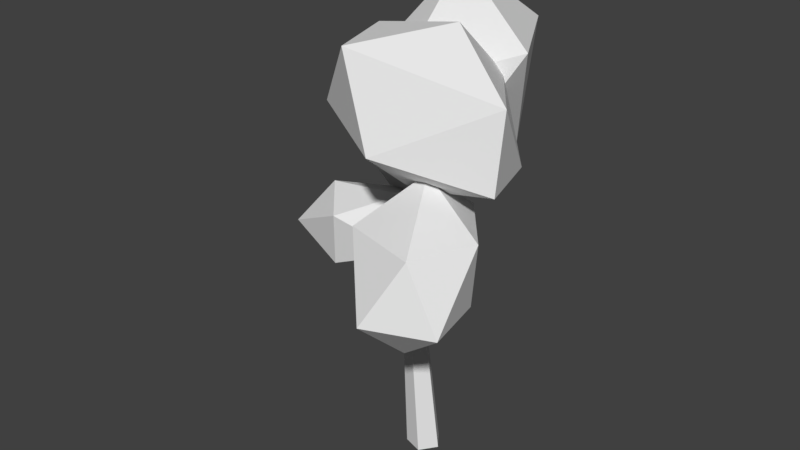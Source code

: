 # Source: tree.blend  (saved by Blender 2.79.0; exported with 4.5.12 LTS)
import bpy
from mathutils import Matrix  # noqa: F401  (used for matrix-valued properties, if any)

bpy.ops.wm.read_factory_settings(use_empty=True)
scene = bpy.context.scene
scene.name = 'Scene'

# ---- collections
col_collection_1 = bpy.data.collections.new('Collection 1'); scene.collection.children.link(col_collection_1)

# ---- materials (node trees are filled in below, after node groups)
mat_mat = bpy.data.materials.new('Mat')
mat_mat.alpha_threshold = 0.0
mat_mat.use_transparent_shadow = False
mat_mat.roughness = 0.5

# ---- material node trees

# ---- world
world_world = bpy.data.worlds.new('World'); scene.world = world_world
world_world.color = (0.05088, 0.05088, 0.05088)
world_world.use_sun_shadow = False
world_world.sun_shadow_jitter_overblur = 0.0
world_world.cycles.sampling_method = 'MANUAL'

# ---- meshes
me_tree01_001 = bpy.data.meshes.new('tree01.001')
me_tree01_001.from_pydata([(-103.9, 234.9, 5.068), (-101.0, 237.1, 0.0), (-103.9, 234.9, -5.068), (-108.6, 231.3, -3.132), (-108.6, 231.3, 3.132), (62.06, 316.3, 77.88), (56.36, 318.6, 79.2), (54.65, 316.3, 84.79), (59.28, 312.7, 86.93), (63.86, 312.7, 82.66), (-116.5, 426.5, -136.8), (17.59, 441.1, -148.4), (-93.98, 319.7, -155.4), (-13.23, 509.1, -62.76), (77.14, 442.1, -41.55), (29.58, 320.5, -102.3), (-94.63, 240.8, -66.2), (-185.0, 307.5, -87.43), (8.197, 314.9, 8.632), (-130.8, 355.9, -4.42), (-23.89, 405.2, 28.94), (49.47, 481.0, 24.17), (-32.99, 457.2, 82.56), (114.8, 423.7, 43.84), (-61.16, 454.8, 0.2101), (-84.04, 385.9, 49.51), (11.32, 370.6, 103.0), (115.7, 346.9, 57.27), (9.393, 316.2, 35.53), (53.29, 420.7, -38.6), (89.9, 342.2, -21.74), (-14.58, 373.5, -4.194), (113.5, 309.7, 75.34), (41.14, 348.9, 54.35), (86.05, 310.1, 139.1), (54.16, 303.1, 1.375), (-12.98, 302.1, 26.76), (5.277, 308.3, 115.0), (56.35, 248.1, 168.4), (123.4, 249.1, 143.2), (101.7, 239.9, 66.96), (68.08, 202.8, 118.9), (30.78, 249.7, 51.27), (-4.279, 239.7, 99.31), (-90.52, 257.9, 38.66), (-41.17, 279.0, -8.981), (-128.1, 270.6, -4.553), (-17.65, 230.8, 18.39), (-13.92, 230.4, -42.18), (-83.53, 257.2, -58.51), (-154.6, 224.8, -38.94), (-158.5, 225.2, 21.51), (-97.27, 198.5, 30.92), (-133.2, 177.7, -13.78), (-59.43, 197.1, -18.09), (-85.36, 197.3, -61.96), (3.992, 0.0, 17.78), (-9.434, 125.0, 12.93), (-24.63, 125.0, 7.989), (-16.91, 0.0, 10.99), (16.91, 0.0, 0.0), (-0.04219, 125.0, 0.0), (-9.434, 125.0, -12.93), (11.85, 269.2, 13.55), (18.04, 269.2, 22.08), (-24.63, 125.0, -7.989), (1.816, 269.2, 16.81), (1.816, 269.2, 27.35), (11.85, 269.2, 30.61), (-37.82, 418.3, -19.45), (-34.16, 420.0, -13.9), (-43.75, 415.5, -17.33), (-43.75, 415.5, -10.46), (-37.82, 418.3, -8.343), (0.537, 207.5, 8.164), (44.08, 247.1, 58.61), (45.89, 243.5, 63.38), (3.251, 202.0, 15.34), (-8.029, 210.8, 10.15), (38.39, 249.3, 59.93), (-10.61, 207.5, 18.56), (36.67, 247.1, 65.52), (-3.638, 202.0, 21.77), (41.31, 243.5, 67.65), (-10.98, 126.0, 7.621), (-77.57, 165.6, 5.068), (-82.29, 162.0, 3.132), (-18.08, 120.6, 4.71), (-6.592, 129.4, 0.0), (-74.65, 167.9, 0.0), (-10.98, 126.0, -7.621), (-77.57, 165.6, -5.068), (-18.08, 120.6, -4.71), (-82.29, 162.0, -3.132), (-39.46, 417.5, -13.9), (3.992, 0.0, -17.78), (-16.91, 0.0, -10.99)], [], [(0, 1, 2, 3, 4), (5, 6, 7, 8, 9), (10, 11, 12), (10, 13, 11), (13, 14, 11), (14, 15, 11), (15, 12, 11), (16, 12, 15), (17, 12, 16), (17, 10, 12), (14, 18, 15), (19, 20, 13), (20, 14, 13), (20, 18, 14), (20, 19, 18), (19, 16, 18), (19, 17, 16), (18, 16, 15), (10, 17, 19), (10, 19, 13), (21, 22, 23), (21, 24, 22), (24, 25, 22), (25, 26, 22), (26, 23, 22), (27, 23, 26), (28, 27, 26), (25, 28, 26), (29, 30, 31), (29, 31, 24), (31, 25, 24), (31, 28, 25), (31, 30, 28), (30, 27, 28), (30, 23, 27), (30, 29, 23), (21, 23, 29), (21, 29, 24), (32, 33, 34), (32, 35, 33), (35, 36, 33), (36, 37, 33), (37, 34, 33), (38, 34, 37), (39, 34, 38), (39, 32, 34), (40, 41, 42), (40, 42, 35), (42, 36, 35), (42, 43, 36), (42, 41, 43), (41, 38, 43), (41, 39, 38), (41, 40, 39), (32, 39, 40), (32, 40, 35), (36, 43, 37), (43, 38, 37), (44, 45, 46), (44, 47, 45), (47, 48, 45), (48, 49, 45), (49, 46, 45), (50, 46, 49), (51, 46, 50), (51, 44, 46), (52, 53, 54), (52, 54, 47), (54, 48, 47), (54, 55, 48), (54, 53, 55), (53, 50, 55), (53, 51, 50), (53, 52, 51), (44, 51, 52), (44, 52, 47), (48, 55, 49), (55, 50, 49), (56, 57, 58, 59), (60, 61, 57, 56), (62, 63, 64, 61), (65, 66, 63, 62), (58, 67, 66, 65), (57, 68, 67, 58), (61, 64, 68, 57), (63, 69, 70, 64), (66, 71, 69, 63), (67, 72, 71, 66), (68, 73, 72, 67), (64, 70, 73, 68), (74, 75, 76, 77), (78, 79, 75, 74), (80, 81, 79, 78), (82, 83, 81, 80), (77, 76, 83, 82), (75, 5, 9, 76), (79, 6, 5, 75), (81, 7, 6, 79), (83, 8, 7, 81), (76, 9, 8, 83), (84, 85, 86, 87), (88, 89, 85, 84), (90, 91, 89, 88), (92, 93, 91, 90), (87, 86, 93, 92), (85, 0, 4, 86), (89, 1, 0, 85), (91, 2, 1, 89), (93, 3, 2, 91), (86, 4, 3, 93), (69, 94, 70), (71, 94, 69), (72, 94, 71), (73, 94, 72), (70, 94, 73), (95, 62, 61, 60), (96, 65, 62, 95), (59, 58, 65, 96)])
_uv = me_tree01_001.uv_layers.new(name='UVMap')
_uv.uv.foreach_set('vector', [0.2547, 0.2688, 0.2582, 0.2703, 0.2616, 0.2688, 0.2603, 0.2663, 0.2561, 0.2663, 0.2052, 0.3243, 0.2043, 0.3258, 0.2004, 0.3243, 0.199, 0.3218, 0.2019, 0.3218, 0.3761, 0.7539, 0.3608, 0.7546, 0.39, 0.6747, 0.3761, 0.7539, 0.3022, 0.8044, 0.3608, 0.7546, 0.3022, 0.8044, 0.2745, 0.748, 0.3608, 0.7546, 0.2745, 0.748, 0.3311, 0.6645, 0.3608, 0.7546, 0.3311, 0.6645, 0.39, 0.6747, 0.3608, 0.7546, 0.3299, 0.6149, 0.39, 0.6747, 0.3311, 0.6645, 0.3576, 0.671, 0.39, 0.6747, 0.3299, 0.6149, 0.3576, 0.671, 0.3761, 0.7539, 0.39, 0.6747, 0.2745, 0.748, 0.2559, 0.6592, 0.3311, 0.6645, 0.2872, 0.7001, 0.263, 0.7278, 0.3022, 0.8044, 0.263, 0.7278, 0.2745, 0.748, 0.3022, 0.8044, 0.263, 0.7278, 0.2559, 0.6592, 0.2745, 0.748, 0.263, 0.7278, 0.2872, 0.7001, 0.2559, 0.6592, 0.2872, 0.7001, 0.3299, 0.6149, 0.2559, 0.6592, 0.2872, 0.7001, 0.3576, 0.671, 0.3299, 0.6149, 0.2559, 0.6592, 0.3299, 0.6149, 0.3311, 0.6645, 0.3761, 0.7539, 0.3576, 0.671, 0.2872, 0.7001, 0.3761, 0.7539, 0.2872, 0.7001, 0.3022, 0.8044, 0.6251, 0.8476, 0.5822, 0.8302, 0.6106, 0.8056, 0.6251, 0.8476, 0.6426, 0.8284, 0.5822, 0.8302, 0.6426, 0.8284, 0.6065, 0.7778, 0.5822, 0.8302, 0.6065, 0.7778, 0.5672, 0.7666, 0.5822, 0.8302, 0.5672, 0.7666, 0.6106, 0.8056, 0.5822, 0.8302, 0.6008, 0.7492, 0.6106, 0.8056, 0.5672, 0.7666, 0.6167, 0.7267, 0.6008, 0.7492, 0.5672, 0.7666, 0.6065, 0.7778, 0.6167, 0.7267, 0.5672, 0.7666, 0.6711, 0.8034, 0.6588, 0.7458, 0.6459, 0.7687, 0.6711, 0.8034, 0.6459, 0.7687, 0.6426, 0.8284, 0.6459, 0.7687, 0.6065, 0.7778, 0.6426, 0.8284, 0.6459, 0.7687, 0.6167, 0.7267, 0.6065, 0.7778, 0.6459, 0.7687, 0.6588, 0.7458, 0.6167, 0.7267, 0.6588, 0.7458, 0.6008, 0.7492, 0.6167, 0.7267, 0.6588, 0.7458, 0.6106, 0.8056, 0.6008, 0.7492, 0.6588, 0.7458, 0.6711, 0.8034, 0.6106, 0.8056, 0.6251, 0.8476, 0.6106, 0.8056, 0.6711, 0.8034, 0.6251, 0.8476, 0.6711, 0.8034, 0.6426, 0.8284, 0.2291, 0.6622, 0.2445, 0.6909, 0.1823, 0.6624, 0.2291, 0.6622, 0.2834, 0.6573, 0.2445, 0.6909, 0.2834, 0.6573, 0.2648, 0.6566, 0.2445, 0.6909, 0.2648, 0.6566, 0.2, 0.6611, 0.2445, 0.6909, 0.2, 0.6611, 0.1823, 0.6624, 0.2445, 0.6909, 0.1608, 0.617, 0.1823, 0.6624, 0.2, 0.6611, 0.1793, 0.6177, 0.1823, 0.6624, 0.1608, 0.617, 0.1793, 0.6177, 0.2291, 0.6622, 0.1823, 0.6624, 0.2353, 0.6109, 0.1971, 0.5837, 0.2468, 0.6181, 0.2353, 0.6109, 0.2468, 0.6181, 0.2834, 0.6573, 0.2468, 0.6181, 0.2648, 0.6566, 0.2834, 0.6573, 0.2468, 0.6181, 0.2115, 0.6108, 0.2648, 0.6566, 0.2468, 0.6181, 0.1971, 0.5837, 0.2115, 0.6108, 0.1971, 0.5837, 0.1608, 0.617, 0.2115, 0.6108, 0.1971, 0.5837, 0.1793, 0.6177, 0.1608, 0.617, 0.1971, 0.5837, 0.2353, 0.6109, 0.1793, 0.6177, 0.2291, 0.6622, 0.1793, 0.6177, 0.2353, 0.6109, 0.2291, 0.6622, 0.2353, 0.6109, 0.2834, 0.6573, 0.2648, 0.6566, 0.2115, 0.6108, 0.2, 0.6611, 0.2115, 0.6108, 0.1608, 0.617, 0.2, 0.6611, 0.6144, 0.6838, 0.6494, 0.6993, 0.6461, 0.6932, 0.6144, 0.6838, 0.6293, 0.664, 0.6494, 0.6993, 0.6293, 0.664, 0.6738, 0.6637, 0.6494, 0.6993, 0.6738, 0.6637, 0.6857, 0.6833, 0.6494, 0.6993, 0.6857, 0.6833, 0.6461, 0.6932, 0.6494, 0.6993, 0.6714, 0.6596, 0.6461, 0.6932, 0.6857, 0.6833, 0.627, 0.6599, 0.6461, 0.6932, 0.6714, 0.6596, 0.627, 0.6599, 0.6144, 0.6838, 0.6461, 0.6932, 0.6201, 0.6403, 0.6529, 0.625, 0.6561, 0.6393, 0.6201, 0.6403, 0.6561, 0.6393, 0.6293, 0.664, 0.6561, 0.6393, 0.6738, 0.6637, 0.6293, 0.664, 0.6561, 0.6393, 0.6883, 0.6394, 0.6738, 0.6637, 0.6561, 0.6393, 0.6529, 0.625, 0.6883, 0.6394, 0.6529, 0.625, 0.6714, 0.6596, 0.6883, 0.6394, 0.6529, 0.625, 0.627, 0.6599, 0.6714, 0.6596, 0.6529, 0.625, 0.6201, 0.6403, 0.627, 0.6599, 0.6144, 0.6838, 0.627, 0.6599, 0.6201, 0.6403, 0.6144, 0.6838, 0.6201, 0.6403, 0.6293, 0.664, 0.6738, 0.6637, 0.6883, 0.6394, 0.6857, 0.6833, 0.6883, 0.6394, 0.6714, 0.6596, 0.6857, 0.6833, 0.2461, 0.1089, 0.2494, 0.194, 0.2527, 0.194, 0.2507, 0.1089, 0.2582, 0.1089, 0.2582, 0.194, 0.2494, 0.194, 0.2461, 0.1089, 0.267, 0.194, 0.249, 0.2922, 0.2432, 0.2922, 0.2582, 0.194, 0.2636, 0.194, 0.2467, 0.2922, 0.249, 0.2922, 0.267, 0.194, 0.2527, 0.194, 0.2396, 0.2922, 0.2467, 0.2922, 0.2636, 0.194, 0.2494, 0.194, 0.2373, 0.2922, 0.2396, 0.2922, 0.2527, 0.194, 0.2582, 0.194, 0.2432, 0.2922, 0.2373, 0.2922, 0.2494, 0.194, 0.249, 0.2922, 0.2714, 0.3937, 0.2677, 0.3948, 0.2432, 0.2922, 0.2467, 0.2922, 0.27, 0.3918, 0.2714, 0.3937, 0.249, 0.2922, 0.2396, 0.2922, 0.2653, 0.3918, 0.27, 0.3918, 0.2467, 0.2922, 0.2373, 0.2922, 0.2639, 0.3937, 0.2653, 0.3918, 0.2396, 0.2922, 0.2432, 0.2922, 0.2677, 0.3948, 0.2639, 0.3937, 0.2373, 0.2922, 0.2526, 0.2501, 0.2183, 0.2771, 0.215, 0.2747, 0.2477, 0.2464, 0.2513, 0.2524, 0.2174, 0.2787, 0.2183, 0.2771, 0.2526, 0.2501, 0.2456, 0.2501, 0.2136, 0.2771, 0.2174, 0.2787, 0.2513, 0.2524, 0.2434, 0.2464, 0.2121, 0.2747, 0.2136, 0.2771, 0.2456, 0.2501, 0.2477, 0.2464, 0.215, 0.2747, 0.2121, 0.2747, 0.2434, 0.2464, 0.2183, 0.2771, 0.2052, 0.3243, 0.2019, 0.3218, 0.215, 0.2747, 0.2174, 0.2787, 0.2043, 0.3258, 0.2052, 0.3243, 0.2183, 0.2771, 0.2136, 0.2771, 0.2004, 0.3243, 0.2043, 0.3258, 0.2174, 0.2787, 0.2121, 0.2747, 0.199, 0.3218, 0.2004, 0.3243, 0.2136, 0.2771, 0.215, 0.2747, 0.2019, 0.3218, 0.199, 0.3218, 0.2121, 0.2747, 0.253, 0.1947, 0.2547, 0.2217, 0.2561, 0.2192, 0.255, 0.191, 0.2582, 0.197, 0.2582, 0.2232, 0.2547, 0.2217, 0.253, 0.1947, 0.2634, 0.1947, 0.2616, 0.2217, 0.2582, 0.2232, 0.2582, 0.197, 0.2614, 0.191, 0.2603, 0.2192, 0.2616, 0.2217, 0.2634, 0.1947, 0.255, 0.191, 0.2561, 0.2192, 0.2603, 0.2192, 0.2614, 0.191, 0.2547, 0.2217, 0.2547, 0.2688, 0.2561, 0.2663, 0.2561, 0.2192, 0.2582, 0.2232, 0.2582, 0.2703, 0.2547, 0.2688, 0.2547, 0.2217, 0.2616, 0.2217, 0.2616, 0.2688, 0.2582, 0.2703, 0.2582, 0.2232, 0.2603, 0.2192, 0.2603, 0.2663, 0.2616, 0.2688, 0.2616, 0.2217, 0.2561, 0.2192, 0.2561, 0.2663, 0.2603, 0.2663, 0.2603, 0.2192, 0.2714, 0.3937, 0.2677, 0.3932, 0.2677, 0.3948, 0.27, 0.3918, 0.2677, 0.3932, 0.2714, 0.3937, 0.2653, 0.3918, 0.2677, 0.3932, 0.27, 0.3918, 0.2639, 0.3937, 0.2677, 0.3932, 0.2653, 0.3918, 0.2677, 0.3948, 0.2677, 0.3932, 0.2639, 0.3937, 0.2703, 0.1089, 0.267, 0.194, 0.2582, 0.194, 0.2582, 0.1089, 0.2657, 0.1089, 0.2636, 0.194, 0.267, 0.194, 0.2703, 0.1089, 0.2507, 0.1089, 0.2527, 0.194, 0.2636, 0.194, 0.2657, 0.1089])
me_tree01_001.materials.append(mat_mat)
me_tree01_001.use_remesh_preserve_volume = False
me_tree01_001.use_remesh_preserve_attributes = False
me_tree01_001.use_mirror_vertex_groups = False
me_tree01_001.update()

# ---- objects
ob_tree = bpy.data.objects.new('tree', me_tree01_001)

# ---- transforms, parenting, visibility, modifiers, constraints
ob_tree.location = (0.0, 0.0, 0.0)
ob_tree.rotation_euler = (1.571, -0.0, 0.0)
ob_tree.scale = (0.01, 0.01, 0.01)
ob_tree.lineart.crease_threshold = 0.0

# ---- collection membership
col_collection_1.objects.link(ob_tree)

# ---- scene / render settings (as saved in the file)
scene.frame_start = 1; scene.frame_end = 250; scene.frame_set(1)
scene.render.engine = 'BLENDER_EEVEE_NEXT'
scene.render.resolution_percentage = 50
scene.render.dither_intensity = 0.0
scene.cycles.use_denoising = False
scene.cycles.samples = 128
scene.cycles.sampling_pattern = 'TABULATED_SOBOL'
scene.cycles.use_adaptive_sampling = False
scene.cycles.use_light_tree = False
scene.cycles.blur_glossy = 0.0
scene.cycles.sample_clamp_indirect = 0.0
scene.view_settings.view_transform = 'Standard'
bpy.context.view_layer.update()

# ---- added for rendering (the .blend has no active camera and no usable light): camera, sun
cam_auto = bpy.data.cameras.new('AutoCamera')
cam_auto.lens = 50.0
cam_auto.sensor_width = 36.0
cam_auto.clip_end = 1000.0
ob_auto_camera = bpy.data.objects.new('AutoCamera', cam_auto)
scene.collection.objects.link(ob_auto_camera)
ob_auto_camera.location = (5.96122, -7.58774, 7.56061)
ob_auto_camera.rotation_euler = (1.09748, -7.21219e-08, 0.694738)
scene.camera = ob_auto_camera
light_auto_sun = bpy.data.lights.new('AutoSun', 'SUN')
light_auto_sun.energy = 3.0
light_auto_sun.angle = 0.0523599
ob_auto_sun = bpy.data.objects.new('AutoSun', light_auto_sun)
scene.collection.objects.link(ob_auto_sun)
ob_auto_sun.rotation_euler = (0.872665, 0.174533, 0.523599)
bpy.context.view_layer.update()
